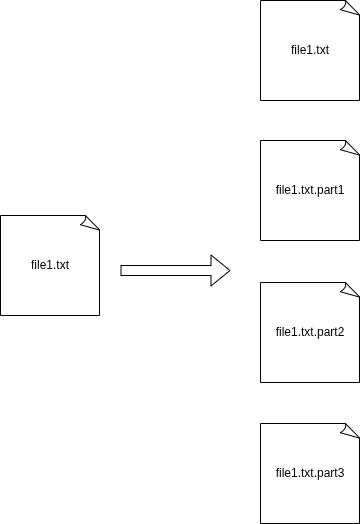

The diagram above was exported from draw.io. Its source (the exported page's mxGraphModel, read from the mxfile embedded in the PNG):
<mxGraphModel dx="932" dy="646" grid="1" gridSize="10" guides="1" tooltips="1" connect="1" arrows="1" fold="1" page="1" pageScale="1" pageWidth="1169" pageHeight="827" math="0" shadow="0">
  <root>
    <mxCell id="0" />
    <mxCell id="1" parent="0" />
    <mxCell id="R5ug6orgj2HfI0h8-EoY-1" value="file1.txt" style="whiteSpace=wrap;html=1;shape=mxgraph.basic.document" vertex="1" parent="1">
      <mxGeometry x="140" y="375" width="100" height="100" as="geometry" />
    </mxCell>
    <mxCell id="R5ug6orgj2HfI0h8-EoY-2" value="" style="shape=flexArrow;endArrow=classic;html=1;rounded=0;" edge="1" parent="1">
      <mxGeometry width="50" height="50" relative="1" as="geometry">
        <mxPoint x="260" y="430" as="sourcePoint" />
        <mxPoint x="370" y="430" as="targetPoint" />
      </mxGeometry>
    </mxCell>
    <mxCell id="R5ug6orgj2HfI0h8-EoY-3" value="file1.txt" style="whiteSpace=wrap;html=1;shape=mxgraph.basic.document" vertex="1" parent="1">
      <mxGeometry x="400" y="160" width="100" height="100" as="geometry" />
    </mxCell>
    <mxCell id="R5ug6orgj2HfI0h8-EoY-4" value="file1.txt.part1" style="whiteSpace=wrap;html=1;shape=mxgraph.basic.document" vertex="1" parent="1">
      <mxGeometry x="400" y="300" width="100" height="100" as="geometry" />
    </mxCell>
    <mxCell id="R5ug6orgj2HfI0h8-EoY-5" value="file1.txt.part2" style="whiteSpace=wrap;html=1;shape=mxgraph.basic.document" vertex="1" parent="1">
      <mxGeometry x="400" y="442" width="100" height="100" as="geometry" />
    </mxCell>
    <mxCell id="R5ug6orgj2HfI0h8-EoY-6" value="file1.txt.part3" style="whiteSpace=wrap;html=1;shape=mxgraph.basic.document" vertex="1" parent="1">
      <mxGeometry x="400" y="583" width="100" height="100" as="geometry" />
    </mxCell>
  </root>
</mxGraphModel>